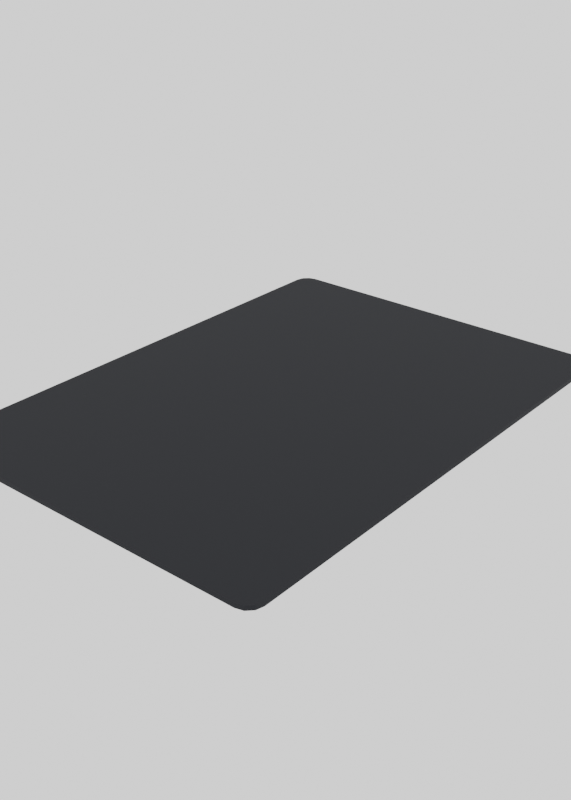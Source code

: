 # Source: Card.blend  (saved by Blender 4.2.66; exported with 4.5.12 LTS)
import bpy
from mathutils import Matrix  # noqa: F401  (used for matrix-valued properties, if any)

bpy.ops.wm.read_factory_settings(use_empty=True)
scene = bpy.context.scene
scene.name = 'Scene'

# ---- collections
col_collection = bpy.data.collections.new('Collection'); scene.collection.children.link(col_collection)

# ---- materials (node trees are filled in below, after node groups)
mat_cardstock = bpy.data.materials.new('CardStock')

# ---- node groups
ng_smooth_by_angle = bpy.data.node_groups.new('Smooth by Angle', 'GeometryNodeTree')
_s = ng_smooth_by_angle.interface.new_socket(name='Mesh', in_out='OUTPUT', socket_type='NodeSocketGeometry')
_s = ng_smooth_by_angle.interface.new_socket(name='Mesh', in_out='INPUT', socket_type='NodeSocketGeometry')
_s = ng_smooth_by_angle.interface.new_socket(name='Angle', in_out='INPUT', socket_type='NodeSocketFloat')
_s.subtype = 'ANGLE'
_s.default_value = 0.5236
_s.min_value = 0.0
_s.max_value = 3.142
_s.description = 'Maximum face angle for smooth edges'
_s = ng_smooth_by_angle.interface.new_socket(name='Ignore Sharpness', in_out='INPUT', socket_type='NodeSocketBool')
_s.force_non_field = True
ng_smooth_by_angle.description = 'Set the sharpness of mesh edges based on the angle between the neighboring faces'
ng_smooth_by_angle.is_modifier = True
_N = ng_smooth_by_angle.nodes; _L = ng_smooth_by_angle.links
n0 = _N.new('GeometryNodeSetShadeSmooth'); n0.name = 'Set Shade Smooth'; n0.location = (120, -80)
n0.domain = 'EDGE'
n1 = _N.new('GeometryNodeSetShadeSmooth'); n1.name = 'Set Shade Smooth.001'; n1.location = (300, -80)
n2 = _N.new('NodeGroupOutput'); n2.name = 'Group Output'; n2.location = (480, -80)
n3 = _N.new('GeometryNodeInputMeshEdgeAngle'); n3.name = 'Edge Angle'; n3.location = (-440, -240)
n4 = _N.new('NodeGroupInput'); n4.name = 'Group Input'; n4.location = (-80, -80)
n5 = _N.new('GeometryNodeInputEdgeSmooth'); n5.name = 'Is Edge Smooth'; n5.location = (-260, -120)
n6 = _N.new('GeometryNodeInputShadeSmooth'); n6.name = 'Is Shade Smooth'; n6.location = (-440, -397)
n7 = _N.new('FunctionNodeCompare'); n7.name = 'Compare'; n7.location = (-260, -260)
n7.operation = 'LESS_EQUAL'
n7.inputs[6].default_value = (0.0, 0.0, 0.0, 0.0)
n7.inputs[7].default_value = (0.0, 0.0, 0.0, 0.0)
n8 = _N.new('FunctionNodeBooleanMath'); n8.name = 'Boolean Math.001'; n8.location = (-80, -260)
n9 = _N.new('NodeGroupInput'); n9.name = 'Group Input.001'; n9.location = (-440, -329)
n10 = _N.new('NodeGroupInput'); n10.name = 'Group Input.002'; n10.location = (-259, -189)
n11 = _N.new('FunctionNodeBooleanMath'); n11.name = 'Boolean Math'; n11.location = (-80, -149)
n11.operation = 'OR'
n12 = _N.new('FunctionNodeBooleanMath'); n12.name = 'Boolean Math.002'; n12.location = (-260, -380)
n12.operation = 'OR'
n13 = _N.new('NodeGroupInput'); n13.name = 'Group Input.003'; n13.location = (-440, -460)
_L.new(n3.outputs[0], n7.inputs[0])
_L.new(n1.outputs[0], n2.inputs[0])
_L.new(n9.outputs[1], n7.inputs[1])
_L.new(n7.outputs[0], n8.inputs[0])
_L.new(n4.outputs[0], n0.inputs[0])
_L.new(n0.outputs[0], n1.inputs[0])
_L.new(n8.outputs[0], n0.inputs[2])
_L.new(n10.outputs[2], n11.inputs[1])
_L.new(n5.outputs[0], n11.inputs[0])
_L.new(n11.outputs[0], n0.inputs[1])
_L.new(n13.outputs[2], n12.inputs[1])
_L.new(n6.outputs[0], n12.inputs[0])
_L.new(n12.outputs[0], n8.inputs[1])
n2.is_active_output = True

# ---- material node trees
mat_cardstock.use_nodes = True; mat_cardstock.node_tree.nodes.clear()
_N = mat_cardstock.node_tree.nodes; _L = mat_cardstock.node_tree.links
n0 = _N.new('ShaderNodeBsdfPrincipled'); n0.name = 'Principled BSDF'; n0.location = (10, 300)
n0.inputs[0].default_value = (0.01066, 0.0118, 0.015, 1.0)
n0.inputs[2].default_value = 1.0
n1 = _N.new('ShaderNodeOutputMaterial'); n1.name = 'Material Output'; n1.location = (300, 300)
_L.new(n0.outputs[0], n1.inputs[0])
n1.is_active_output = True

# ---- world
world_world = bpy.data.worlds.new('World'); scene.world = world_world
world_world.use_nodes = True; world_world.node_tree.nodes.clear()
_N = world_world.node_tree.nodes; _L = world_world.node_tree.links
n0 = _N.new('ShaderNodeOutputWorld'); n0.name = 'World Output'; n0.location = (300, 300)
n1 = _N.new('ShaderNodeBackground'); n1.name = 'Background'; n1.location = (10, 300)
n1.inputs[0].default_value = (1.0, 1.0, 1.0, 1.0)
_L.new(n1.outputs[0], n0.inputs[0])
n0.is_active_output = True
world_world.color = (0.05088, 0.05088, 0.05088)
world_world.use_sun_shadow = False
world_world.sun_shadow_jitter_overblur = 0.0

# ---- meshes
me_cube_001 = bpy.data.meshes.new('Cube.001')
me_cube_001.from_pydata([(1.15, -0.00015, -1.75), (1.25, -0.00015, -1.65), (1.2, -0.00015, -1.737), (1.237, -0.00015, -1.7), (1.25, 0.00015, -1.65), (1.15, 0.00015, -1.75), (1.237, 0.00015, -1.7), (1.2, 0.00015, -1.737), (1.25, -0.00015, 1.65), (1.15, -0.00015, 1.75), (1.237, -0.00015, 1.7), (1.2, -0.00015, 1.737), (1.15, 0.00015, 1.75), (1.25, 0.00015, 1.65), (1.2, 0.00015, 1.737), (1.237, 0.00015, 1.7), (-1.25, -0.00015, -1.65), (-1.15, -0.00015, -1.75), (-1.237, -0.00015, -1.7), (-1.2, -0.00015, -1.737), (-1.15, 0.00015, -1.75), (-1.25, 0.00015, -1.65), (-1.2, 0.00015, -1.737), (-1.237, 0.00015, -1.7), (-1.15, -0.00015, 1.75), (-1.25, -0.00015, 1.65), (-1.2, -0.00015, 1.737), (-1.237, -0.00015, 1.7), (-1.25, 0.00015, 1.65), (-1.15, 0.00015, 1.75), (-1.237, 0.00015, 1.7), (-1.2, 0.00015, 1.737)], [], [(1, 4, 13, 8), (9, 12, 29, 24), (28, 30, 31, 29, 12, 14, 15, 13, 4, 6, 7, 5, 20, 22, 23, 21), (25, 28, 21, 16), (17, 20, 5, 0), (8, 13, 15, 10), (10, 15, 14, 11), (11, 14, 12, 9), (24, 29, 31, 26), (26, 31, 30, 27), (27, 30, 28, 25), (0, 5, 7, 2), (2, 7, 6, 3), (3, 6, 4, 1), (20, 17, 19, 22), (22, 19, 18, 23), (23, 18, 16, 21), (8, 10, 11, 9, 24, 26, 27, 25, 16, 18, 19, 17, 0, 2, 3, 1)])
me_cube_001.polygons.foreach_set('use_smooth', [True] * 18)
_k = set([(4, 6), (4, 13), (5, 7), (5, 20), (6, 7), (12, 14), (12, 29), (13, 15), (14, 15), (17, 20), (20, 22), (21, 23), (21, 28), (22, 23), (28, 30), (29, 31), (30, 31)])
me_cube_001.attributes.new('sharp_edge', 'BOOLEAN', 'EDGE').data.foreach_set('value', [ (min(e.vertices), max(e.vertices)) in _k for e in me_cube_001.edges])
_uv = me_cube_001.uv_layers.new(name='UVMap')
_uv.uv.foreach_set('vector', [0.8951, 0.5352, 0.8951, 0.5352, 0.8951, 0.03502, 0.8951, 0.03502, 0.8951, 0.9594, 0.8951, 0.9594, 0.8951, 0.6108, 0.8951, 0.6108, 0.02744, 0.0426, 0.02947, 0.03502, 0.03502, 0.02947, 0.0426, 0.02744, 0.3912, 0.02744, 0.3988, 0.02947, 0.4044, 0.03502, 0.4064, 0.0426, 0.4064, 0.5428, 0.4044, 0.5504, 0.3988, 0.5559, 0.3912, 0.558, 0.0426, 0.558, 0.03502, 0.5559, 0.02947, 0.5504, 0.02744, 0.5428, 0.95, 0.04057, 0.9501, 0.04057, 0.9501, 0.5408, 0.95, 0.5408, 0.95, 0.6164, 0.9501, 0.6164, 0.9501, 0.965, 0.95, 0.965, 0.8951, 0.03502, 0.8951, 0.03502, 0.8951, 0.02744, 0.8951, 0.02744, 0.8951, 0.9726, 0.8951, 0.9726, 0.8951, 0.967, 0.8951, 0.967, 0.8951, 0.967, 0.8951, 0.967, 0.8951, 0.9594, 0.8951, 0.9594, 0.8951, 0.6108, 0.8951, 0.6108, 0.8951, 0.6032, 0.8951, 0.6032, 0.95, 0.02744, 0.9501, 0.02744, 0.9501, 0.03299, 0.95, 0.03299, 0.95, 0.03299, 0.9501, 0.03299, 0.9501, 0.04057, 0.95, 0.04057, 0.95, 0.965, 0.9501, 0.965, 0.9501, 0.9726, 0.95, 0.9726, 0.8951, 0.5483, 0.8951, 0.5483, 0.8951, 0.5428, 0.8951, 0.5428, 0.8951, 0.5428, 0.8951, 0.5428, 0.8951, 0.5352, 0.8951, 0.5352, 0.9501, 0.6164, 0.95, 0.6164, 0.95, 0.6088, 0.9501, 0.6088, 0.9501, 0.6088, 0.95, 0.6088, 0.95, 0.6032, 0.9501, 0.6032, 0.9501, 0.5483, 0.95, 0.5483, 0.95, 0.5408, 0.9501, 0.5408, 0.4613, 0.0426, 0.4633, 0.03502, 0.4688, 0.02947, 0.4764, 0.02744, 0.825, 0.02744, 0.8326, 0.02947, 0.8382, 0.03502, 0.8402, 0.0426, 0.8402, 0.5428, 0.8382, 0.5504, 0.8326, 0.5559, 0.825, 0.558, 0.4764, 0.558, 0.4688, 0.5559, 0.4633, 0.5504, 0.4613, 0.5428])
me_cube_001.materials.append(mat_cardstock)
me_cube_001.update()
me_cube_001.normals_split_custom_set([tuple(v) for v in zip(*[iter([0.728, -0.6789, -0.09584, 0.9914, 0.0, -0.1305, 0.9914, 0.0, 0.1305, 0.728, -0.6789, 0.09584, 0.09584, -0.6789, 0.728, 0.1305, 0.0, 0.9914, -0.1305, 0.0, 0.9914, -0.09584, -0.6789, 0.728, -5.827e-12, 1.0, -5.255e-11, -5.827e-12, 1.0, -5.255e-11, -5.827e-12, 1.0, -5.255e-11, -5.827e-12, 1.0, -5.255e-11, -5.827e-12, 1.0, -5.255e-11, -5.827e-12, 1.0, -5.255e-11, -5.827e-12, 1.0, -5.255e-11, -5.827e-12, 1.0, -5.255e-11, -5.827e-12, 1.0, -5.255e-11, -5.827e-12, 1.0, -5.255e-11, -5.827e-12, 1.0, -5.255e-11, -5.827e-12, 1.0, -5.255e-11, -5.827e-12, 1.0, -5.255e-11, -5.827e-12, 1.0, -5.255e-11, -5.827e-12, 1.0, -5.255e-11, -5.827e-12, 1.0, -5.255e-11, -0.728, -0.6789, 0.09584, -0.9914, 0.0, 0.1305, -0.9914, 0.0, -0.1305, -0.728, -0.6789, -0.09584, -0.09584, -0.6789, -0.728, -3.374e-07, 0.0, -1.0, 0.1305, 0.0, -0.9914, 0.09584, -0.6789, -0.728, 0.728, -0.6789, 0.09584, 0.9914, 0.0, 0.1305, 0.866, 0.0, 0.5, 0.6557, -0.6532, 0.3786, 0.6557, -0.6532, 0.3786, 0.866, 0.0, 0.5, 0.5, 0.0, 0.866, 0.3786, -0.6532, 0.6557, 0.3786, -0.6532, 0.6557, 0.5, 0.0, 0.866, 0.1305, 0.0, 0.9914, 0.09584, -0.6789, 0.728, -0.09584, -0.6789, 0.728, -0.1305, 0.0, 0.9914, -0.5, 0.0, 0.866, -0.3786, -0.6532, 0.6557, -0.3786, -0.6532, 0.6557, -0.5, 0.0, 0.866, -0.866, 0.0, 0.5, -0.6557, -0.6532, 0.3786, -0.6557, -0.6532, 0.3786, -0.866, 0.0, 0.5, -0.9914, 0.0, 0.1305, -0.728, -0.6789, 0.09584, 0.09584, -0.6789, -0.728, 0.1305, 0.0, -0.9914, 0.5, 0.0, -0.866, 0.3786, -0.6532, -0.6557, 0.3786, -0.6532, -0.6557, 0.5, 0.0, -0.866, 0.866, 0.0, -0.5, 0.6557, -0.6532, -0.3786, 0.6557, -0.6532, -0.3786, 0.866, 0.0, -0.5, 0.9914, 0.0, -0.1305, 0.728, -0.6789, -0.09584, -0.2588, 0.0, -0.9659, -0.09584, -0.6789, -0.728, -0.3786, -0.6532, -0.6557, -0.5, 0.0, -0.866, -0.5, 0.0, -0.866, -0.3786, -0.6532, -0.6557, -0.6557, -0.6532, -0.3786, -0.866, 0.0, -0.5, -0.866, 0.0, -0.5, -0.6557, -0.6532, -0.3786, -0.728, -0.6789, -0.09584, -0.9914, 0.0, -0.1305, 0.728, -0.6789, 0.09584, 0.6557, -0.6532, 0.3786, 0.3786, -0.6532, 0.6557, 0.09584, -0.6789, 0.728, -0.09584, -0.6789, 0.728, -0.3786, -0.6532, 0.6557, -0.6557, -0.6532, 0.3786, -0.728, -0.6789, 0.09584, -0.728, -0.6789, -0.09584, -0.6557, -0.6532, -0.3786, -0.3786, -0.6532, -0.6557, -0.09584, -0.6789, -0.728, 0.09584, -0.6789, -0.728, 0.3786, -0.6532, -0.6557, 0.6557, -0.6532, -0.3786, 0.728, -0.6789, -0.09584])] * 3)])

# ---- objects
ob_card = bpy.data.objects.new('Card', me_cube_001)

# ---- transforms, parenting, visibility, modifiers, constraints
ob_card.location = (0.0, 0.0, 0.0)
ob_card.rotation_euler = (1.571, -0.0, 0.0)
ob_card.scale = (1.0, 100.0, 1.0)
_m = ob_card.modifiers.new('Smooth by Angle', 'NODES')
_m.node_group = ng_smooth_by_angle
_m.use_pin_to_last = True
_m.show_group_selector = False

# ---- collection membership
col_collection.objects.link(ob_card)

# ---- scene / render settings (as saved in the file)
scene.frame_start = 1; scene.frame_end = 250; scene.frame_set(1)
scene.render.engine = 'CYCLES'
scene.render.resolution_x = 500
scene.render.resolution_y = 700
scene.render.film_transparent = True
scene.cycles.use_animated_seed = True
scene.cycles.bake_type = 'NORMAL'
scene.view_settings.view_transform = 'Filmic'
bpy.context.view_layer.update()

# ---- added for rendering (the .blend has no active camera): camera
cam_auto = bpy.data.cameras.new('AutoCamera')
cam_auto.lens = 50.0
cam_auto.sensor_width = 36.0
cam_auto.clip_end = 1000.0
ob_auto_camera = bpy.data.objects.new('AutoCamera', cam_auto)
scene.collection.objects.link(ob_auto_camera)
ob_auto_camera.location = (3.97964, -4.77557, 3.18371)
ob_auto_camera.rotation_euler = (1.09748, -7.21219e-08, 0.694738)
scene.camera = ob_auto_camera
bpy.context.view_layer.update()
